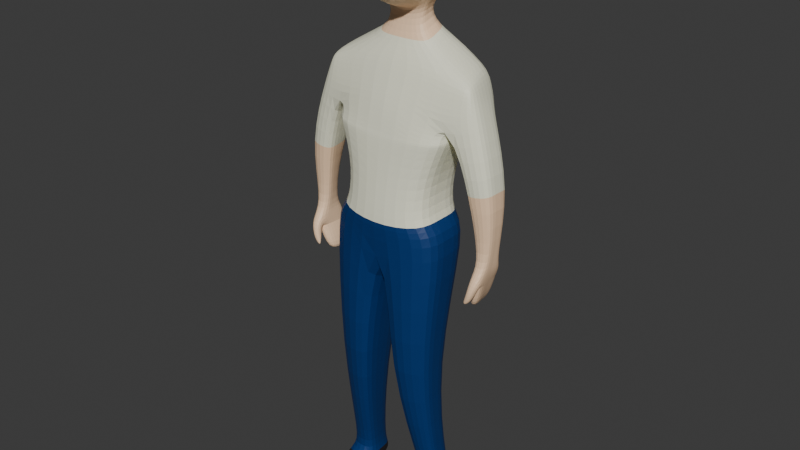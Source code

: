 # Source: random.blend  (saved by Blender 4.0.36; exported with 4.5.12 LTS)
import bpy
from mathutils import Matrix  # noqa: F401  (used for matrix-valued properties, if any)

bpy.ops.wm.read_factory_settings(use_empty=True)
scene = bpy.context.scene
scene.name = 'Scene'

# ---- collections
col_collection = bpy.data.collections.new('Collection'); scene.collection.children.link(col_collection)

# ---- materials (node trees are filled in below, after node groups)
mat_material = bpy.data.materials.new('Material')
mat_material.alpha_threshold = 0.0
mat_material.use_transparent_shadow = False
mat_material.roughness = 0.5
mat_material.line_color = (0.0, 0.0, 0.0, 1.0)
mat_material_001 = bpy.data.materials.new('Material.001')
mat_material_001.use_transparent_shadow = False
mat_material_002 = bpy.data.materials.new('Material.002')
mat_material_002.use_transparent_shadow = False
mat_material_003 = bpy.data.materials.new('Material.003')
mat_material_003.use_transparent_shadow = False
mat_material_005 = bpy.data.materials.new('Material.005')
mat_material_005.use_transparent_shadow = False
mat_material_004 = bpy.data.materials.new('Material.004')
mat_material_004.use_transparent_shadow = False
mat_material_006 = bpy.data.materials.new('Material.006')
mat_material_006.use_transparent_shadow = False
mat_material_007 = bpy.data.materials.new('Material.007')
mat_material_007.use_transparent_shadow = False

# ---- material node trees
mat_material.use_nodes = True; mat_material.node_tree.nodes.clear()
_N = mat_material.node_tree.nodes; _L = mat_material.node_tree.links
n0 = _N.new('ShaderNodeOutputMaterial'); n0.name = 'Material Output'; n0.location = (300, 300)
n1 = _N.new('ShaderNodeBsdfPrincipled'); n1.name = 'Principled BSDF'; n1.location = (10, 300)
n1.inputs[0].default_value = (0.001821, 0.03689, 0.162, 1.0)
n1.inputs[3].default_value = 1.45
_L.new(n1.outputs[0], n0.inputs[0])
n0.is_active_output = True
mat_material_001.use_nodes = True; mat_material_001.node_tree.nodes.clear()
_N = mat_material_001.node_tree.nodes; _L = mat_material_001.node_tree.links
n0 = _N.new('ShaderNodeBsdfPrincipled'); n0.name = 'Principled BSDF'; n0.location = (10, 300)
n0.inputs[0].default_value = (0.9133, 0.9131, 0.7156, 1.0)
n0.inputs[3].default_value = 1.45
n1 = _N.new('ShaderNodeOutputMaterial'); n1.name = 'Material Output'; n1.location = (300, 300)
_L.new(n0.outputs[0], n1.inputs[0])
n1.is_active_output = True
mat_material_002.use_nodes = True; mat_material_002.node_tree.nodes.clear()
_N = mat_material_002.node_tree.nodes; _L = mat_material_002.node_tree.links
n0 = _N.new('ShaderNodeBsdfPrincipled'); n0.name = 'Principled BSDF'; n0.location = (10, 300)
n0.inputs[0].default_value = (1.0, 0.6938, 0.4508, 1.0)
n0.inputs[3].default_value = 1.45
n1 = _N.new('ShaderNodeOutputMaterial'); n1.name = 'Material Output'; n1.location = (300, 300)
_L.new(n0.outputs[0], n1.inputs[0])
n1.is_active_output = True
mat_material_003.use_nodes = True; mat_material_003.node_tree.nodes.clear()
_N = mat_material_003.node_tree.nodes; _L = mat_material_003.node_tree.links
n0 = _N.new('ShaderNodeBsdfPrincipled'); n0.name = 'Principled BSDF'; n0.location = (10, 300)
n0.inputs[0].default_value = (0.01764, 0.01521, 0.01764, 1.0)
n0.inputs[3].default_value = 1.45
n1 = _N.new('ShaderNodeOutputMaterial'); n1.name = 'Material Output'; n1.location = (300, 300)
_L.new(n0.outputs[0], n1.inputs[0])
n1.is_active_output = True
mat_material_005.use_nodes = True; mat_material_005.node_tree.nodes.clear()
_N = mat_material_005.node_tree.nodes; _L = mat_material_005.node_tree.links
n0 = _N.new('ShaderNodeBsdfPrincipled'); n0.name = 'Principled BSDF'; n0.location = (10, 300)
n0.inputs[0].default_value = (0.0, 0.0, 0.0, 1.0)
n0.inputs[3].default_value = 1.45
n1 = _N.new('ShaderNodeOutputMaterial'); n1.name = 'Material Output'; n1.location = (300, 300)
_L.new(n0.outputs[0], n1.inputs[0])
n1.is_active_output = True
mat_material_004.use_nodes = True; mat_material_004.node_tree.nodes.clear()
_N = mat_material_004.node_tree.nodes; _L = mat_material_004.node_tree.links
n0 = _N.new('ShaderNodeBsdfPrincipled'); n0.name = 'Principled BSDF'; n0.location = (10, 300)
n0.inputs[0].default_value = (0.0, 0.0, 0.0, 1.0)
n0.inputs[3].default_value = 1.45
n1 = _N.new('ShaderNodeOutputMaterial'); n1.name = 'Material Output'; n1.location = (300, 300)
_L.new(n0.outputs[0], n1.inputs[0])
n1.is_active_output = True
mat_material_006.use_nodes = True; mat_material_006.node_tree.nodes.clear()
_N = mat_material_006.node_tree.nodes; _L = mat_material_006.node_tree.links
n0 = _N.new('ShaderNodeBsdfPrincipled'); n0.name = 'Principled BSDF'; n0.location = (10, 300)
n0.inputs[0].default_value = (0.0, 0.0, 0.0, 1.0)
n0.inputs[3].default_value = 1.45
n1 = _N.new('ShaderNodeOutputMaterial'); n1.name = 'Material Output'; n1.location = (300, 300)
_L.new(n0.outputs[0], n1.inputs[0])
n1.is_active_output = True
mat_material_007.use_nodes = True; mat_material_007.node_tree.nodes.clear()
_N = mat_material_007.node_tree.nodes; _L = mat_material_007.node_tree.links
n0 = _N.new('ShaderNodeBsdfPrincipled'); n0.name = 'Principled BSDF'; n0.location = (10, 300)
n0.inputs[0].default_value = (0.0, 0.0, 0.0, 1.0)
n0.inputs[3].default_value = 1.45
n1 = _N.new('ShaderNodeOutputMaterial'); n1.name = 'Material Output'; n1.location = (300, 300)
_L.new(n0.outputs[0], n1.inputs[0])
n1.is_active_output = True

# ---- world
world_world = bpy.data.worlds.new('World'); scene.world = world_world
world_world.use_nodes = True; world_world.node_tree.nodes.clear()
_N = world_world.node_tree.nodes; _L = world_world.node_tree.links
n0 = _N.new('ShaderNodeOutputWorld'); n0.name = 'World Output'; n0.location = (300, 300)
n1 = _N.new('ShaderNodeBackground'); n1.name = 'Background'; n1.location = (10, 300)
n1.inputs[0].default_value = (0.05088, 0.05088, 0.05088, 1.0)
_L.new(n1.outputs[0], n0.inputs[0])
n0.is_active_output = True
world_world.color = (0.05088, 0.05088, 0.05088)
world_world.use_sun_shadow = False
world_world.sun_shadow_jitter_overblur = 0.0

# ---- meshes
me_cube = bpy.data.meshes.new('Cube')
me_cube.from_pydata([(0.7468, 0.501, 5.69), (0.7437, 0.4233, 4.84), (0.8638, -0.05555, 5.533), (0.7437, -0.3203, 4.84), (0.0, 0.5261, 5.907), (0.0, 0.6124, 4.84), (0.0, -0.1546, 5.719), (0.0, -0.3613, 4.823), (0.7437, 0.4233, 4.84), (0.7437, -0.3203, 4.84), (0.0, 0.6124, 4.84), (0.0, -0.3711, 4.85), (0.7959, 0.3979, 3.8), (0.7954, -0.3811, 3.804), (0.0, 0.6323, 3.691), (0.0, -0.4793, 3.718), (0.6229, -0.000967, 1.978), (0.6229, -0.4704, 1.978), (0.1694, 0.1215, 1.976), (0.1694, -0.5929, 1.976), (0.3876, 0.3186, 0.238), (0.3506, -0.18, 0.238), (0.7041, 0.2331, 0.2399), (0.7252, -0.1695, 0.2396), (0.6567, 0.5061, 5.112), (0.0, -0.3456, 5.19), (0.7466, -0.1936, 5.051), (0.0, 0.6124, 5.077), (0.8236, 0.5061, 5.54), (0.9482, -0.05403, 5.484), (1.077, 0.3246, 5.161), (1.078, -0.1081, 5.184), (1.144, 0.1669, 3.584), (1.085, -0.02969, 3.578), (1.26, 0.1662, 3.582), (1.266, -0.0275, 3.587), (1.092, 0.2685, 3.281), (1.105, -0.1195, 3.288), (1.184, 0.2681, 3.286), (1.229, -0.1172, 3.29), (1.079, 0.2921, 4.342), (0.9663, -0.158, 4.338), (1.329, 0.2913, 4.369), (1.327, -0.1514, 4.374), (0.389, 0.3186, 0.007114), (0.352, -0.1832, -0.005713), (0.7055, 0.2331, 0.009043), (0.7266, -0.1727, -0.004099), (0.3483, -0.7263, 0.1779), (0.746, -0.6536, 0.1803), (0.35, -0.7265, -0.009957), (0.7477, -0.6537, -0.00758), (0.3989, -0.1183, 0.3466), (0.6695, -0.1061, 0.3478), (0.4237, 0.2466, 0.3466), (0.6554, 0.184, 0.348), (0.2478, 0.01451, 5.835), (0.0, -0.03286, 5.822), (0.256, 0.3292, 5.962), (0.0, 0.5543, 5.882), (0.4155, -0.005659, 6.338), (0.0, -0.03338, 6.098), (0.4162, 0.3179, 6.371), (0.0, 0.6411, 6.371), (0.5236, -0.3415, 4.309), (0.5236, 0.4197, 4.307), (0.0, 0.6215, 4.253), (0.0, -0.4529, 4.268), (0.4164, -0.006586, 6.693), (0.4171, 0.3455, 6.727), (0.0, 0.7801, 6.72), (0.3252, -0.0327, 7.158), (0.0, -0.07557, 7.294), (0.328, 0.4272, 7.168), (0.0, 0.5571, 7.113), (0.309, -0.3493, 6.436), (0.0, -0.3502, 6.204), (0.3174, -0.3483, 6.633), (0.0, -0.3792, 6.641), (0.2741, -0.3457, 6.915), (0.0, -0.3742, 7.034), (0.2083, 0.09337, 6.15), (0.0, 0.06415, 6.136), (0.0, 0.3925, 6.181), (0.2087, 0.2686, 6.172), (1.092, 0.2685, 3.281), (1.105, -0.1195, 3.288), (1.184, 0.2681, 3.286), (1.229, -0.1172, 3.29), (1.092, 0.2685, 3.281), (1.105, -0.1195, 3.288), (1.184, 0.2681, 3.286), (1.229, -0.1172, 3.29), (0.9867, 0.2768, 2.943), (0.9852, -0.08029, 2.947), (1.08, 0.2768, 2.947), (1.14, -0.07141, 2.948), (1.248, -0.1762, 3.433), (1.25, 0.2697, 3.435), (1.1, -0.1726, 3.433), (1.102, 0.2703, 3.434), (1.116, -0.09762, 3.259), (1.222, -0.1173, 3.272), (1.195, -0.2533, 3.279), (1.096, -0.2503, 3.256), (1.035, -0.2658, 3.07), (1.143, -0.1194, 3.115), (1.158, -0.2458, 3.111), (1.056, -0.2136, 3.055), (0.4157, -0.01009, 6.832), (0.0, 0.7796, 6.919), (0.4174, 0.3395, 6.854), (0.3406, -0.3375, 6.68), (0.0, -0.3671, 6.744), (0.8609, 0.1349, 5.601), (0.7312, 0.05418, 4.861), (0.7312, 0.05418, 4.861), (0.0, 0.07894, 3.725), (0.7832, 0.01105, 3.823), (0.1569, -0.233, 1.996), (0.6104, -0.2329, 1.999), (0.3566, 0.07209, 0.2584), (0.7022, 0.03468, 0.2602), (0.7573, 0.06831, 5.072), (0.9416, 0.1382, 5.502), (1.065, 0.1111, 5.193), (1.103, 0.07185, 3.602), (1.251, 0.07259, 3.606), (1.087, 0.07765, 3.306), (1.195, 0.07863, 3.309), (1.317, 0.07304, 4.393), (1.011, 0.07014, 4.361), (0.358, 0.07048, 0.02117), (0.7036, 0.03307, 0.02294), (0.65, 0.04189, 0.3684), (0.3988, 0.06699, 0.3671), (0.2394, 0.1748, 5.919), (0.4033, 0.159, 6.375), (0.5111, 0.04173, 4.328), (0.4043, 0.242, 6.73), (0.3141, 0.2001, 7.184), (0.0, 0.2967, 7.32), (0.196, 0.184, 6.181), (1.087, 0.07765, 3.306), (1.195, 0.07863, 3.309), (1.087, 0.07765, 3.306), (1.195, 0.07863, 3.309), (0.9745, 0.1014, 2.966), (1.099, 0.1058, 2.969), (1.09, 0.05194, 3.454), (1.238, 0.04981, 3.455), (0.404, 0.2372, 6.863), (0.423, 0.4323, 7.119), (0.5353, 0.4399, 6.576), (0.5192, 0.1952, 6.58), (0.4333, 0.1892, 7.136), (0.5808, -0.4147, 3.814), (0.0, -0.5195, 3.751), (0.581, 0.3554, 3.811), (0.0, 0.5835, 3.73), (0.5684, -0.02696, 3.833), (0.0, -0.2501, 5.455), (0.7116, 0.5671, 5.263), (0.8052, -0.1246, 5.292), (0.0, 0.5692, 5.492), (0.96, 0.4789, 5.213), (1.013, -0.08105, 5.334), (1.003, 0.1246, 5.348)], [], [(6, 2, 56, 57), (163, 2, 6, 161), (3, 7, 11, 9), (163, 26, 31, 166), (164, 4, 0, 162), (160, 156, 13, 118), (115, 3, 9, 116), (5, 1, 8, 10), (13, 15, 19, 17), (159, 158, 12, 14), (156, 157, 15, 13), (53, 52, 21, 23), (117, 14, 18, 119), (118, 13, 17, 120), (14, 12, 16, 18), (45, 47, 51, 50), (135, 54, 20, 121), (134, 53, 23, 122), (54, 55, 22, 20), (5, 27, 24, 1), (115, 123, 26, 3), (3, 26, 25, 7), (167, 124, 29, 166), (162, 0, 28, 165), (114, 2, 29, 124), (131, 40, 32, 126), (150, 97, 39, 129), (40, 42, 34, 32), (130, 43, 35, 127), (43, 41, 33, 35), (36, 38, 87, 85), (99, 37, 101, 104), (149, 100, 36, 128), (100, 98, 38, 36), (31, 26, 41, 43), (125, 31, 43, 130), (24, 30, 42, 40), (123, 24, 40, 131), (132, 133, 47, 45), (121, 20, 44, 132), (122, 23, 47, 133), (20, 22, 46, 44), (49, 48, 50, 51), (47, 23, 49, 51), (23, 21, 48, 49), (21, 45, 50, 48), (18, 16, 55, 54), (120, 17, 53, 134), (119, 18, 54, 135), (17, 19, 52, 53), (82, 81, 60, 61), (114, 0, 58, 136), (0, 4, 59, 58), (60, 68, 77, 75), (84, 83, 63, 62), (142, 84, 62, 137), (9, 11, 67, 64), (10, 8, 65, 66), (116, 9, 64, 138), (109, 71, 79, 112), (62, 63, 70, 69), (137, 62, 69, 139), (140, 141, 72, 71), (111, 110, 74, 73), (151, 111, 73, 140), (76, 75, 77, 78), (113, 112, 79, 80), (71, 72, 80, 79), (61, 60, 75, 76), (136, 58, 84, 142), (58, 59, 83, 84), (57, 56, 81, 82), (143, 85, 89, 145), (129, 39, 88, 144), (39, 37, 86, 88), (128, 36, 85, 143), (89, 91, 95, 93), (85, 87, 91, 89), (144, 88, 92, 146), (88, 86, 90, 92), (147, 93, 95, 148), (146, 92, 96, 148), (92, 90, 94, 96), (145, 89, 93, 147), (32, 34, 98, 100), (126, 32, 100, 149), (35, 33, 99, 97), (127, 35, 97, 150), (101, 102, 106, 105), (39, 97, 103, 102), (37, 39, 102, 101), (97, 99, 104, 103), (107, 108, 105, 106), (103, 104, 108, 107), (102, 103, 107, 106), (104, 101, 105, 108), (78, 77, 112, 113), (111, 151, 155, 152), (69, 70, 110, 111), (68, 109, 112, 77), (68, 139, 151, 109), (34, 127, 150, 98), (33, 126, 149, 99), (90, 145, 147, 94), (91, 146, 148, 95), (94, 147, 148, 96), (87, 144, 146, 91), (37, 128, 143, 86), (38, 129, 144, 87), (86, 143, 145, 90), (56, 136, 142, 81), (109, 151, 140, 71), (73, 74, 141, 140), (60, 137, 139, 68), (8, 116, 138, 65), (81, 142, 137, 60), (2, 114, 136, 56), (19, 119, 135, 52), (16, 120, 134, 55), (22, 122, 133, 46), (21, 121, 132, 45), (44, 46, 133, 132), (26, 123, 131, 41), (30, 125, 130, 42), (99, 149, 128, 37), (42, 130, 127, 34), (98, 150, 129, 38), (41, 131, 126, 33), (0, 114, 124, 28), (165, 28, 124, 167), (1, 24, 123, 115), (55, 134, 122, 22), (52, 135, 121, 21), (12, 118, 120, 16), (15, 117, 119, 19), (1, 115, 116, 8), (158, 160, 118, 12), (154, 153, 152, 155), (151, 139, 154, 155), (69, 111, 152, 153), (139, 69, 153, 154), (65, 138, 160, 158), (64, 67, 157, 156), (66, 65, 158, 159), (138, 64, 156, 160), (30, 165, 167, 125), (24, 162, 165, 30), (125, 167, 166, 31), (27, 164, 162, 24), (2, 163, 166, 29), (26, 163, 161, 25)])
me_cube.polygons.foreach_set('material_index', [1, 1, 1, 1, 1, 0, 1, 1, 0, 0, 0, 0, 0, 0, 0, 3, 0, 0, 0, 1, 1, 1, 1, 1, 1, 2, 2, 2, 2, 2, 2, 2, 2, 2, 1, 1, 1, 1, 3, 3, 3, 3, 3, 3, 3, 3, 0, 0, 0, 0, 2, 1, 1, 2, 2, 2, 1, 1, 1, 2, 2, 2, 2, 2, 2, 2, 2, 2, 2, 2, 2, 2, 2, 2, 2, 2, 2, 2, 2, 2, 2, 2, 2, 2, 2, 2, 2, 2, 2, 2, 2, 2, 2, 2, 2, 2, 2, 2, 2, 2, 2, 2, 2, 2, 2, 2, 2, 2, 2, 2, 2, 2, 2, 2, 1, 2, 1, 0, 0, 3, 3, 3, 1, 1, 2, 2, 2, 2, 1, 1, 1, 0, 0, 0, 0, 1, 0, 2, 2, 2, 2, 1, 1, 1, 1, 1, 1, 1, 1, 1, 1])
_uv = me_cube.uv_layers.new(name='UVMap')
_uv.uv.foreach_set('vector', [0.6367, 0.9738, 0.625, 0.75, 0.625, 0.75, 0.6367, 0.9738, 0.5278, 0.75, 0.625, 0.75, 0.6367, 0.9738, 0.5336, 0.9869, 0.375, 0.75, 0.375, 1.0, 0.375, 1.0, 0.375, 0.75, 0.5278, 0.75, 0.4306, 0.75, 0.4306, 0.75, 0.5278, 0.75, 0.5278, 0.25, 0.625, 0.25, 0.625, 0.5, 0.5278, 0.5, 0.375, 0.6251, 0.375, 0.75, 0.375, 0.75, 0.375, 0.6251, 0.375, 0.743, 0.375, 0.75, 0.375, 0.75, 0.375, 0.743, 0.375, 0.25, 0.375, 0.5, 0.375, 0.5, 0.375, 0.25, 0.375, 0.75, 0.375, 1.0, 0.375, 1.0, 0.375, 0.75, 0.375, 0.25, 0.375, 0.5, 0.375, 0.5, 0.375, 0.25, 0.375, 0.75, 0.375, 1.0, 0.375, 1.0, 0.375, 0.75, 0.375, 0.75, 0.375, 1.0, 0.375, 1.0, 0.375, 0.75, 0.0, 0.0, 0.0, 0.0, 0.0, 0.0, 0.0, 0.0, 0.375, 0.6251, 0.375, 0.75, 0.375, 0.75, 0.375, 0.6251, 0.375, 0.25, 0.375, 0.5, 0.375, 0.5, 0.375, 0.25, 0.125, 0.75, 0.375, 0.75, 0.375, 0.75, 0.125, 0.75, 0.0, 0.0, 0.0, 0.0, 0.0, 0.0, 0.0, 0.0, 0.375, 0.6251, 0.375, 0.75, 0.375, 0.75, 0.375, 0.6251, 0.375, 0.25, 0.375, 0.5, 0.375, 0.5, 0.375, 0.25, 0.375, 0.25, 0.4306, 0.25, 0.4306, 0.5, 0.375, 0.5, 0.375, 0.6251, 0.4306, 0.6251, 0.4306, 0.75, 0.375, 0.75, 0.375, 0.75, 0.4306, 0.75, 0.4306, 1.0, 0.375, 1.0, 0.5278, 0.6251, 0.625, 0.6251, 0.625, 0.75, 0.5278, 0.75, 0.5278, 0.5, 0.625, 0.5, 0.625, 0.5, 0.5278, 0.5, 0.625, 0.6251, 0.625, 0.75, 0.625, 0.75, 0.625, 0.6251, 0.4306, 0.6251, 0.4306, 0.5, 0.4306, 0.5, 0.4306, 0.6251, 0.4306, 0.6252, 0.4306, 0.75, 0.4306, 0.75, 0.4306, 0.6251, 0.4306, 0.5, 0.4306, 0.5, 0.4306, 0.5, 0.4306, 0.5, 0.4306, 0.6251, 0.4306, 0.75, 0.4306, 0.75, 0.4306, 0.6251, 0.4306, 0.75, 0.4306, 0.75, 0.4306, 0.75, 0.4306, 0.75, 0.4306, 0.5, 0.4306, 0.5, 0.4306, 0.5, 0.4306, 0.5, 0.4306, 0.75, 0.4306, 0.75, 0.4306, 0.75, 0.4306, 0.75, 0.4306, 0.6252, 0.4306, 0.5, 0.4306, 0.5, 0.4306, 0.6251, 0.4306, 0.5, 0.4306, 0.5, 0.4306, 0.5, 0.4306, 0.5, 0.4306, 0.75, 0.4306, 0.75, 0.4306, 0.75, 0.4306, 0.75, 0.4306, 0.6251, 0.4306, 0.75, 0.4306, 0.75, 0.4306, 0.6251, 0.4306, 0.5, 0.4306, 0.5, 0.4306, 0.5, 0.4306, 0.5, 0.4306, 0.6251, 0.4306, 0.5, 0.4306, 0.5, 0.4306, 0.6251, 0.125, 0.6251, 0.375, 0.6251, 0.375, 0.75, 0.125, 0.75, 0.0, 0.0, 0.0, 0.0, 0.0, 0.0, 0.0, 0.0, 0.375, 0.6251, 0.375, 0.75, 0.375, 0.75, 0.375, 0.6251, 0.375, 0.25, 0.375, 0.5, 0.375, 0.5, 0.375, 0.25, 0.375, 0.75, 0.375, 1.0, 0.375, 1.0, 0.375, 0.75, 0.375, 0.75, 0.375, 0.75, 0.375, 0.75, 0.375, 0.75, 0.375, 0.75, 0.375, 1.0, 0.375, 1.0, 0.375, 0.75, 0.0, 0.0, 0.0, 0.0, 0.0, 0.0, 0.0, 0.0, 0.375, 0.25, 0.375, 0.5, 0.375, 0.5, 0.375, 0.25, 0.375, 0.6251, 0.375, 0.75, 0.375, 0.75, 0.375, 0.6251, 0.0, 0.0, 0.0, 0.0, 0.0, 0.0, 0.0, 0.0, 0.375, 0.75, 0.375, 1.0, 0.375, 1.0, 0.375, 0.75, 0.6367, 0.9738, 0.625, 0.75, 0.625, 0.75, 0.6367, 0.9738, 0.625, 0.6251, 0.625, 0.5, 0.625, 0.5, 0.625, 0.6251, 0.625, 0.5, 0.625, 0.25, 0.625, 0.25, 0.625, 0.5, 0.625, 0.75, 0.625, 0.75, 0.625, 0.75, 0.625, 0.75, 0.625, 0.5, 0.625, 0.25, 0.625, 0.25, 0.625, 0.5, 0.625, 0.6251, 0.625, 0.5, 0.625, 0.5, 0.625, 0.6251, 0.375, 0.75, 0.375, 1.0, 0.375, 1.0, 0.375, 0.75, 0.375, 0.25, 0.375, 0.5, 0.375, 0.5, 0.375, 0.25, 0.375, 0.6251, 0.375, 0.75, 0.375, 0.75, 0.375, 0.6251, 0.625, 0.75, 0.625, 0.75, 0.625, 0.75, 0.625, 0.75, 0.625, 0.5, 0.625, 0.25, 0.625, 0.25, 0.625, 0.5, 0.625, 0.6251, 0.625, 0.5, 0.625, 0.5, 0.625, 0.6251, 0.625, 0.6251, 0.875, 0.5989, 0.875, 0.6975, 0.625, 0.75, 0.625, 0.5, 0.625, 0.25, 0.625, 0.25, 0.625, 0.5, 0.625, 0.6251, 0.625, 0.5, 0.625, 0.5, 0.625, 0.6251, 0.6367, 0.9738, 0.625, 0.75, 0.625, 0.75, 0.6367, 0.9738, 0.6367, 0.9738, 0.625, 0.75, 0.625, 0.75, 0.6367, 0.9738, 0.625, 0.75, 0.875, 0.6975, 0.875, 0.6975, 0.625, 0.75, 0.6367, 0.9738, 0.625, 0.75, 0.625, 0.75, 0.6367, 0.9738, 0.625, 0.6251, 0.625, 0.5, 0.625, 0.5, 0.625, 0.6251, 0.625, 0.5, 0.625, 0.25, 0.625, 0.25, 0.625, 0.5, 0.6367, 0.9738, 0.625, 0.75, 0.625, 0.75, 0.6367, 0.9738, 0.4306, 0.6251, 0.4306, 0.5, 0.4306, 0.5, 0.4306, 0.6251, 0.4306, 0.6251, 0.4306, 0.75, 0.4306, 0.75, 0.4306, 0.6251, 0.4306, 0.75, 0.4306, 0.75, 0.4306, 0.75, 0.4306, 0.75, 0.4306, 0.6251, 0.4306, 0.5, 0.4306, 0.5, 0.4306, 0.6251, 0.4306, 0.5, 0.4306, 0.5, 0.4306, 0.5, 0.4306, 0.5, 0.4306, 0.5, 0.4306, 0.5, 0.4306, 0.5, 0.4306, 0.5, 0.4306, 0.6251, 0.4306, 0.75, 0.4306, 0.75, 0.4306, 0.6251, 0.4306, 0.75, 0.4306, 0.75, 0.4306, 0.75, 0.4306, 0.75, 0.4306, 0.6251, 0.4306, 0.5, 0.4306, 0.5, 0.4306, 0.6251, 0.4306, 0.6251, 0.4306, 0.75, 0.4306, 0.75, 0.4306, 0.6251, 0.4306, 0.75, 0.4306, 0.75, 0.4306, 0.75, 0.4306, 0.75, 0.4306, 0.6251, 0.4306, 0.5, 0.4306, 0.5, 0.4306, 0.6251, 0.4306, 0.5, 0.4306, 0.5, 0.4306, 0.5, 0.4306, 0.5, 0.4306, 0.6251, 0.4306, 0.5, 0.4306, 0.5, 0.4306, 0.6252, 0.4306, 0.75, 0.4306, 0.75, 0.4306, 0.75, 0.4306, 0.75, 0.4306, 0.6251, 0.4306, 0.75, 0.4306, 0.75, 0.4306, 0.6252, 0.4306, 0.75, 0.4306, 0.75, 0.4306, 0.75, 0.4306, 0.75, 0.4306, 0.75, 0.4306, 0.75, 0.4306, 0.75, 0.4306, 0.75, 0.4306, 0.75, 0.4306, 0.75, 0.4306, 0.75, 0.4306, 0.75, 0.4306, 0.75, 0.4306, 0.75, 0.4306, 0.75, 0.4306, 0.75, 0.4306, 0.75, 0.4306, 0.75, 0.4306, 0.75, 0.4306, 0.75, 0.4306, 0.75, 0.4306, 0.75, 0.4306, 0.75, 0.4306, 0.75, 0.4306, 0.75, 0.4306, 0.75, 0.4306, 0.75, 0.4306, 0.75, 0.4306, 0.75, 0.4306, 0.75, 0.4306, 0.75, 0.4306, 0.75, 0.6367, 0.9738, 0.625, 0.75, 0.625, 0.75, 0.6367, 0.9738, 0.625, 0.5, 0.625, 0.6251, 0.625, 0.6251, 0.625, 0.5, 0.625, 0.5, 0.625, 0.25, 0.625, 0.25, 0.625, 0.5, 0.625, 0.75, 0.625, 0.75, 0.625, 0.75, 0.625, 0.75, 0.625, 0.75, 0.625, 0.6251, 0.625, 0.6251, 0.625, 0.75, 0.4306, 0.5, 0.4306, 0.6251, 0.4306, 0.6252, 0.4306, 0.5, 0.4306, 0.75, 0.4306, 0.6251, 0.4306, 0.6252, 0.4306, 0.75, 0.4306, 0.75, 0.4306, 0.6251, 0.4306, 0.6251, 0.4306, 0.75, 0.4306, 0.5, 0.4306, 0.6251, 0.4306, 0.6251, 0.4306, 0.5, 0.4306, 0.75, 0.4306, 0.6251, 0.4306, 0.6251, 0.4306, 0.75, 0.4306, 0.5, 0.4306, 0.6251, 0.4306, 0.6251, 0.4306, 0.5, 0.4306, 0.75, 0.4306, 0.6251, 0.4306, 0.6251, 0.4306, 0.75, 0.4306, 0.5, 0.4306, 0.6251, 0.4306, 0.6251, 0.4306, 0.5, 0.4306, 0.75, 0.4306, 0.6251, 0.4306, 0.6251, 0.4306, 0.75, 0.625, 0.75, 0.625, 0.6251, 0.625, 0.6251, 0.625, 0.75, 0.625, 0.75, 0.625, 0.6251, 0.625, 0.6251, 0.625, 0.75, 0.625, 0.5, 0.875, 0.5, 0.875, 0.5989, 0.625, 0.6251, 0.625, 0.75, 0.625, 0.6251, 0.625, 0.6251, 0.625, 0.75, 0.375, 0.5, 0.375, 0.6251, 0.375, 0.6251, 0.375, 0.5, 0.625, 0.75, 0.625, 0.6251, 0.625, 0.6251, 0.625, 0.75, 0.625, 0.75, 0.625, 0.6251, 0.625, 0.6251, 0.625, 0.75, 0.0, 0.0, 0.0, 0.0, 0.0, 0.0, 0.0, 0.0, 0.375, 0.5, 0.375, 0.6251, 0.375, 0.6251, 0.375, 0.5, 0.375, 0.5, 0.375, 0.6251, 0.375, 0.6251, 0.375, 0.5, 0.0, 0.0, 0.0, 0.0, 0.0, 0.0, 0.0, 0.0, 0.125, 0.5, 0.375, 0.5, 0.375, 0.6251, 0.125, 0.6251, 0.4306, 0.75, 0.4306, 0.6251, 0.4306, 0.6251, 0.4306, 0.75, 0.4306, 0.5, 0.4306, 0.6251, 0.4306, 0.6251, 0.4306, 0.5, 0.4306, 0.75, 0.4306, 0.6252, 0.4306, 0.6251, 0.4306, 0.75, 0.4306, 0.5, 0.4306, 0.6251, 0.4306, 0.6251, 0.4306, 0.5, 0.4306, 0.5, 0.4306, 0.6252, 0.4306, 0.6251, 0.4306, 0.5, 0.4306, 0.75, 0.4306, 0.6251, 0.4306, 0.6251, 0.4306, 0.75, 0.625, 0.5, 0.625, 0.6251, 0.625, 0.6251, 0.625, 0.5, 0.5278, 0.5, 0.625, 0.5, 0.625, 0.6251, 0.5278, 0.6251, 0.375, 0.5, 0.4306, 0.5, 0.4306, 0.6251, 0.375, 0.6251, 0.375, 0.5, 0.375, 0.6251, 0.375, 0.6251, 0.375, 0.5, 0.0, 0.0, 0.0, 0.0, 0.0, 0.0, 0.0, 0.0, 0.375, 0.5, 0.375, 0.6251, 0.375, 0.6251, 0.375, 0.5, 0.0, 0.0, 0.0, 0.0, 0.0, 0.0, 0.0, 0.0, 0.375, 0.5, 0.375, 0.6251, 0.375, 0.6251, 0.375, 0.5, 0.375, 0.5, 0.375, 0.6251, 0.375, 0.6251, 0.375, 0.5, 0.625, 0.6251, 0.625, 0.5, 0.625, 0.5, 0.625, 0.6251, 0.625, 0.6251, 0.625, 0.6251, 0.625, 0.6251, 0.625, 0.6251, 0.625, 0.5, 0.625, 0.5, 0.625, 0.5, 0.625, 0.5, 0.625, 0.6251, 0.625, 0.5, 0.625, 0.5, 0.625, 0.6251, 0.375, 0.5, 0.375, 0.6251, 0.375, 0.6251, 0.375, 0.5, 0.375, 0.75, 0.375, 1.0, 0.375, 1.0, 0.375, 0.75, 0.375, 0.25, 0.375, 0.5, 0.375, 0.5, 0.375, 0.25, 0.375, 0.6251, 0.375, 0.75, 0.375, 0.75, 0.375, 0.6251, 0.4306, 0.5, 0.5278, 0.5, 0.5278, 0.6251, 0.4306, 0.6251, 0.4306, 0.5, 0.5278, 0.5, 0.5278, 0.5, 0.4306, 0.5, 0.4306, 0.6251, 0.5278, 0.6251, 0.5278, 0.75, 0.4306, 0.75, 0.4306, 0.25, 0.5278, 0.25, 0.5278, 0.5, 0.4306, 0.5, 0.625, 0.75, 0.5278, 0.75, 0.5278, 0.75, 0.625, 0.75, 0.4306, 0.75, 0.5278, 0.75, 0.5336, 0.9869, 0.4306, 1.0])
me_cube.materials.append(mat_material)
me_cube.materials.append(mat_material_001)
me_cube.materials.append(mat_material_002)
me_cube.materials.append(mat_material_003)
me_cube.use_mirror_vertex_groups = False
me_cube.update()
me_cylinder_003 = bpy.data.meshes.new('Cylinder.003')
me_cylinder_003.from_pydata([(0.0, 1.0, -1.0), (0.0, 1.0, 1.0), (0.1951, 0.9808, -1.0), (0.1951, 0.9808, 1.0), (0.3827, 0.9239, -1.0), (0.3827, 0.9239, 1.0), (0.5556, 0.8315, -1.0), (0.5556, 0.8315, 1.0), (0.7071, 0.7071, -1.0), (0.7071, 0.7071, 1.0), (0.8315, 0.5556, -1.0), (0.8315, 0.5556, 1.0), (0.9239, 0.3827, -1.0), (0.9239, 0.3827, 1.0), (0.9808, 0.1951, -1.0), (0.9808, 0.1951, 1.0), (1.0, 0.0, -1.0), (1.0, 0.0, 1.0), (0.9808, -0.1951, -1.0), (0.9808, -0.1951, 1.0), (0.9239, -0.3827, -1.0), (0.9239, -0.3827, 1.0), (0.8315, -0.5556, -1.0), (0.8315, -0.5556, 1.0), (0.7071, -0.7071, -1.0), (0.7071, -0.7071, 1.0), (0.5556, -0.8315, -1.0), (0.5556, -0.8315, 1.0), (0.3827, -0.9239, -1.0), (0.3827, -0.9239, 1.0), (0.1951, -0.9808, -1.0), (0.1951, -0.9808, 1.0), (0.0, -1.0, -1.0), (0.0, -1.0, 1.0), (-0.1951, -0.9808, -1.0), (-0.1951, -0.9808, 1.0), (-0.3827, -0.9239, -1.0), (-0.3827, -0.9239, 1.0), (-0.5556, -0.8315, -1.0), (-0.5556, -0.8315, 1.0), (-0.7071, -0.7071, -1.0), (-0.7071, -0.7071, 1.0), (-0.8315, -0.5556, -1.0), (-0.8315, -0.5556, 1.0), (-0.9239, -0.3827, -1.0), (-0.9239, -0.3827, 1.0), (-0.9808, -0.1951, -1.0), (-0.9808, -0.1951, 1.0), (-1.0, 0.0, -1.0), (-1.0, 0.0, 1.0), (-0.9808, 0.1951, -1.0), (-0.9808, 0.1951, 1.0), (-0.9239, 0.3827, -1.0), (-0.9239, 0.3827, 1.0), (-0.8315, 0.5556, -1.0), (-0.8315, 0.5556, 1.0), (-0.7071, 0.7071, -1.0), (-0.7071, 0.7071, 1.0), (-0.5556, 0.8315, -1.0), (-0.5556, 0.8315, 1.0), (-0.3827, 0.9239, -1.0), (-0.3827, 0.9239, 1.0), (-0.1951, 0.9808, -1.0), (-0.1951, 0.9808, 1.0)], [], [(0, 1, 3, 2), (2, 3, 5, 4), (4, 5, 7, 6), (6, 7, 9, 8), (8, 9, 11, 10), (10, 11, 13, 12), (12, 13, 15, 14), (14, 15, 17, 16), (16, 17, 19, 18), (18, 19, 21, 20), (20, 21, 23, 22), (22, 23, 25, 24), (24, 25, 27, 26), (26, 27, 29, 28), (28, 29, 31, 30), (30, 31, 33, 32), (32, 33, 35, 34), (34, 35, 37, 36), (36, 37, 39, 38), (38, 39, 41, 40), (40, 41, 43, 42), (42, 43, 45, 44), (44, 45, 47, 46), (46, 47, 49, 48), (48, 49, 51, 50), (50, 51, 53, 52), (52, 53, 55, 54), (54, 55, 57, 56), (56, 57, 59, 58), (58, 59, 61, 60), (3, 1, 63, 61, 59, 57, 55, 53, 51, 49, 47, 45, 43, 41, 39, 37, 35, 33, 31, 29, 27, 25, 23, 21, 19, 17, 15, 13, 11, 9, 7, 5), (60, 61, 63, 62), (62, 63, 1, 0), (0, 2, 4, 6, 8, 10, 12, 14, 16, 18, 20, 22, 24, 26, 28, 30, 32, 34, 36, 38, 40, 42, 44, 46, 48, 50, 52, 54, 56, 58, 60, 62)])
_uv = me_cylinder_003.uv_layers.new(name='UVMap')
_uv.uv.foreach_set('vector', [1.0, 0.5, 1.0, 1.0, 0.9688, 1.0, 0.9688, 0.5, 0.9688, 0.5, 0.9688, 1.0, 0.9375, 1.0, 0.9375, 0.5, 0.9375, 0.5, 0.9375, 1.0, 0.9062, 1.0, 0.9062, 0.5, 0.9062, 0.5, 0.9062, 1.0, 0.875, 1.0, 0.875, 0.5, 0.875, 0.5, 0.875, 1.0, 0.8438, 1.0, 0.8438, 0.5, 0.8438, 0.5, 0.8438, 1.0, 0.8125, 1.0, 0.8125, 0.5, 0.8125, 0.5, 0.8125, 1.0, 0.7812, 1.0, 0.7812, 0.5, 0.7812, 0.5, 0.7812, 1.0, 0.75, 1.0, 0.75, 0.5, 0.75, 0.5, 0.75, 1.0, 0.7188, 1.0, 0.7188, 0.5, 0.7188, 0.5, 0.7188, 1.0, 0.6875, 1.0, 0.6875, 0.5, 0.6875, 0.5, 0.6875, 1.0, 0.6562, 1.0, 0.6562, 0.5, 0.6562, 0.5, 0.6562, 1.0, 0.625, 1.0, 0.625, 0.5, 0.625, 0.5, 0.625, 1.0, 0.5938, 1.0, 0.5938, 0.5, 0.5938, 0.5, 0.5938, 1.0, 0.5625, 1.0, 0.5625, 0.5, 0.5625, 0.5, 0.5625, 1.0, 0.5312, 1.0, 0.5312, 0.5, 0.5312, 0.5, 0.5312, 1.0, 0.5, 1.0, 0.5, 0.5, 0.5, 0.5, 0.5, 1.0, 0.4688, 1.0, 0.4688, 0.5, 0.4688, 0.5, 0.4688, 1.0, 0.4375, 1.0, 0.4375, 0.5, 0.4375, 0.5, 0.4375, 1.0, 0.4062, 1.0, 0.4062, 0.5, 0.4062, 0.5, 0.4062, 1.0, 0.375, 1.0, 0.375, 0.5, 0.375, 0.5, 0.375, 1.0, 0.3438, 1.0, 0.3438, 0.5, 0.3438, 0.5, 0.3438, 1.0, 0.3125, 1.0, 0.3125, 0.5, 0.3125, 0.5, 0.3125, 1.0, 0.2812, 1.0, 0.2812, 0.5, 0.2812, 0.5, 0.2812, 1.0, 0.25, 1.0, 0.25, 0.5, 0.25, 0.5, 0.25, 1.0, 0.2188, 1.0, 0.2188, 0.5, 0.2188, 0.5, 0.2188, 1.0, 0.1875, 1.0, 0.1875, 0.5, 0.1875, 0.5, 0.1875, 1.0, 0.1562, 1.0, 0.1562, 0.5, 0.1562, 0.5, 0.1562, 1.0, 0.125, 1.0, 0.125, 0.5, 0.125, 0.5, 0.125, 1.0, 0.09375, 1.0, 0.09375, 0.5, 0.09375, 0.5, 0.09375, 1.0, 0.0625, 1.0, 0.0625, 0.5, 0.2968, 0.4854, 0.25, 0.49, 0.2032, 0.4854, 0.1582, 0.4717, 0.1167, 0.4496, 0.08029, 0.4197, 0.05045, 0.3833, 0.02827, 0.3418, 0.01461, 0.2968, 0.01, 0.25, 0.01461, 0.2032, 0.02827, 0.1582, 0.05045, 0.1167, 0.08029, 0.08029, 0.1167, 0.05045, 0.1582, 0.02827, 0.2032, 0.01461, 0.25, 0.01, 0.2968, 0.01461, 0.3418, 0.02827, 0.3833, 0.05045, 0.4197, 0.08029, 0.4496, 0.1167, 0.4717, 0.1582, 0.4854, 0.2032, 0.49, 0.25, 0.4854, 0.2968, 0.4717, 0.3418, 0.4496, 0.3833, 0.4197, 0.4197, 0.3833, 0.4496, 0.3418, 0.4717, 0.0625, 0.5, 0.0625, 1.0, 0.03125, 1.0, 0.03125, 0.5, 0.03125, 0.5, 0.03125, 1.0, 0.0, 1.0, 0.0, 0.5, 0.75, 0.49, 0.7968, 0.4854, 0.8418, 0.4717, 0.8833, 0.4496, 0.9197, 0.4197, 0.9496, 0.3833, 0.9717, 0.3418, 0.9854, 0.2968, 0.99, 0.25, 0.9854, 0.2032, 0.9717, 0.1582, 0.9496, 0.1167, 0.9197, 0.08029, 0.8833, 0.05045, 0.8418, 0.02827, 0.7968, 0.01461, 0.75, 0.01, 0.7032, 0.01461, 0.6582, 0.02827, 0.6167, 0.05045, 0.5803, 0.08029, 0.5504, 0.1167, 0.5283, 0.1582, 0.5146, 0.2032, 0.51, 0.25, 0.5146, 0.2968, 0.5283, 0.3418, 0.5504, 0.3833, 0.5803, 0.4197, 0.6167, 0.4496, 0.6582, 0.4717, 0.7032, 0.4854])
me_cylinder_003.materials.append(mat_material_005)
me_cylinder_003.update()
me_cylinder_004 = bpy.data.meshes.new('Cylinder.004')
me_cylinder_004.from_pydata([(0.0, 1.0, -1.0), (0.0, 1.0, 1.0), (0.1951, 0.9808, -1.0), (0.1951, 0.9808, 1.0), (0.3827, 0.9239, -1.0), (0.3827, 0.9239, 1.0), (0.5556, 0.8315, -1.0), (0.5556, 0.8315, 1.0), (0.7071, 0.7071, -1.0), (0.7071, 0.7071, 1.0), (0.8315, 0.5556, -1.0), (0.8315, 0.5556, 1.0), (0.9239, 0.3827, -1.0), (0.9239, 0.3827, 1.0), (0.9808, 0.1951, -1.0), (0.9808, 0.1951, 1.0), (1.0, 0.0, -1.0), (1.0, 0.0, 1.0), (0.9808, -0.1951, -1.0), (0.9808, -0.1951, 1.0), (0.9239, -0.3827, -1.0), (0.9239, -0.3827, 1.0), (0.8315, -0.5556, -1.0), (0.8315, -0.5556, 1.0), (0.7071, -0.7071, -1.0), (0.7071, -0.7071, 1.0), (0.5556, -0.8315, -1.0), (0.5556, -0.8315, 1.0), (0.3827, -0.9239, -1.0), (0.3827, -0.9239, 1.0), (0.1951, -0.9808, -1.0), (0.1951, -0.9808, 1.0), (0.0, -1.0, -1.0), (0.0, -1.0, 1.0), (-0.1951, -0.9808, -1.0), (-0.1951, -0.9808, 1.0), (-0.3827, -0.9239, -1.0), (-0.3827, -0.9239, 1.0), (-0.5556, -0.8315, -1.0), (-0.5556, -0.8315, 1.0), (-0.7071, -0.7071, -1.0), (-0.7071, -0.7071, 1.0), (-0.8315, -0.5556, -1.0), (-0.8315, -0.5556, 1.0), (-0.9239, -0.3827, -1.0), (-0.9239, -0.3827, 1.0), (-0.9808, -0.1951, -1.0), (-0.9808, -0.1951, 1.0), (-1.0, 0.0, -1.0), (-1.0, 0.0, 1.0), (-0.9808, 0.1951, -1.0), (-0.9808, 0.1951, 1.0), (-0.9239, 0.3827, -1.0), (-0.9239, 0.3827, 1.0), (-0.8315, 0.5556, -1.0), (-0.8315, 0.5556, 1.0), (-0.7071, 0.7071, -1.0), (-0.7071, 0.7071, 1.0), (-0.5556, 0.8315, -1.0), (-0.5556, 0.8315, 1.0), (-0.3827, 0.9239, -1.0), (-0.3827, 0.9239, 1.0), (-0.1951, 0.9808, -1.0), (-0.1951, 0.9808, 1.0)], [], [(0, 1, 3, 2), (2, 3, 5, 4), (4, 5, 7, 6), (6, 7, 9, 8), (8, 9, 11, 10), (10, 11, 13, 12), (12, 13, 15, 14), (14, 15, 17, 16), (16, 17, 19, 18), (18, 19, 21, 20), (20, 21, 23, 22), (22, 23, 25, 24), (24, 25, 27, 26), (26, 27, 29, 28), (28, 29, 31, 30), (30, 31, 33, 32), (32, 33, 35, 34), (34, 35, 37, 36), (36, 37, 39, 38), (38, 39, 41, 40), (40, 41, 43, 42), (42, 43, 45, 44), (44, 45, 47, 46), (46, 47, 49, 48), (48, 49, 51, 50), (50, 51, 53, 52), (52, 53, 55, 54), (54, 55, 57, 56), (56, 57, 59, 58), (58, 59, 61, 60), (3, 1, 63, 61, 59, 57, 55, 53, 51, 49, 47, 45, 43, 41, 39, 37, 35, 33, 31, 29, 27, 25, 23, 21, 19, 17, 15, 13, 11, 9, 7, 5), (60, 61, 63, 62), (62, 63, 1, 0), (0, 2, 4, 6, 8, 10, 12, 14, 16, 18, 20, 22, 24, 26, 28, 30, 32, 34, 36, 38, 40, 42, 44, 46, 48, 50, 52, 54, 56, 58, 60, 62)])
_uv = me_cylinder_004.uv_layers.new(name='UVMap')
_uv.uv.foreach_set('vector', [1.0, 0.5, 1.0, 1.0, 0.9688, 1.0, 0.9688, 0.5, 0.9688, 0.5, 0.9688, 1.0, 0.9375, 1.0, 0.9375, 0.5, 0.9375, 0.5, 0.9375, 1.0, 0.9062, 1.0, 0.9062, 0.5, 0.9062, 0.5, 0.9062, 1.0, 0.875, 1.0, 0.875, 0.5, 0.875, 0.5, 0.875, 1.0, 0.8438, 1.0, 0.8438, 0.5, 0.8438, 0.5, 0.8438, 1.0, 0.8125, 1.0, 0.8125, 0.5, 0.8125, 0.5, 0.8125, 1.0, 0.7812, 1.0, 0.7812, 0.5, 0.7812, 0.5, 0.7812, 1.0, 0.75, 1.0, 0.75, 0.5, 0.75, 0.5, 0.75, 1.0, 0.7188, 1.0, 0.7188, 0.5, 0.7188, 0.5, 0.7188, 1.0, 0.6875, 1.0, 0.6875, 0.5, 0.6875, 0.5, 0.6875, 1.0, 0.6562, 1.0, 0.6562, 0.5, 0.6562, 0.5, 0.6562, 1.0, 0.625, 1.0, 0.625, 0.5, 0.625, 0.5, 0.625, 1.0, 0.5938, 1.0, 0.5938, 0.5, 0.5938, 0.5, 0.5938, 1.0, 0.5625, 1.0, 0.5625, 0.5, 0.5625, 0.5, 0.5625, 1.0, 0.5312, 1.0, 0.5312, 0.5, 0.5312, 0.5, 0.5312, 1.0, 0.5, 1.0, 0.5, 0.5, 0.5, 0.5, 0.5, 1.0, 0.4688, 1.0, 0.4688, 0.5, 0.4688, 0.5, 0.4688, 1.0, 0.4375, 1.0, 0.4375, 0.5, 0.4375, 0.5, 0.4375, 1.0, 0.4062, 1.0, 0.4062, 0.5, 0.4062, 0.5, 0.4062, 1.0, 0.375, 1.0, 0.375, 0.5, 0.375, 0.5, 0.375, 1.0, 0.3438, 1.0, 0.3438, 0.5, 0.3438, 0.5, 0.3438, 1.0, 0.3125, 1.0, 0.3125, 0.5, 0.3125, 0.5, 0.3125, 1.0, 0.2812, 1.0, 0.2812, 0.5, 0.2812, 0.5, 0.2812, 1.0, 0.25, 1.0, 0.25, 0.5, 0.25, 0.5, 0.25, 1.0, 0.2188, 1.0, 0.2188, 0.5, 0.2188, 0.5, 0.2188, 1.0, 0.1875, 1.0, 0.1875, 0.5, 0.1875, 0.5, 0.1875, 1.0, 0.1562, 1.0, 0.1562, 0.5, 0.1562, 0.5, 0.1562, 1.0, 0.125, 1.0, 0.125, 0.5, 0.125, 0.5, 0.125, 1.0, 0.09375, 1.0, 0.09375, 0.5, 0.09375, 0.5, 0.09375, 1.0, 0.0625, 1.0, 0.0625, 0.5, 0.2968, 0.4854, 0.25, 0.49, 0.2032, 0.4854, 0.1582, 0.4717, 0.1167, 0.4496, 0.08029, 0.4197, 0.05045, 0.3833, 0.02827, 0.3418, 0.01461, 0.2968, 0.01, 0.25, 0.01461, 0.2032, 0.02827, 0.1582, 0.05045, 0.1167, 0.08029, 0.08029, 0.1167, 0.05045, 0.1582, 0.02827, 0.2032, 0.01461, 0.25, 0.01, 0.2968, 0.01461, 0.3418, 0.02827, 0.3833, 0.05045, 0.4197, 0.08029, 0.4496, 0.1167, 0.4717, 0.1582, 0.4854, 0.2032, 0.49, 0.25, 0.4854, 0.2968, 0.4717, 0.3418, 0.4496, 0.3833, 0.4197, 0.4197, 0.3833, 0.4496, 0.3418, 0.4717, 0.0625, 0.5, 0.0625, 1.0, 0.03125, 1.0, 0.03125, 0.5, 0.03125, 0.5, 0.03125, 1.0, 0.0, 1.0, 0.0, 0.5, 0.75, 0.49, 0.7968, 0.4854, 0.8418, 0.4717, 0.8833, 0.4496, 0.9197, 0.4197, 0.9496, 0.3833, 0.9717, 0.3418, 0.9854, 0.2968, 0.99, 0.25, 0.9854, 0.2032, 0.9717, 0.1582, 0.9496, 0.1167, 0.9197, 0.08029, 0.8833, 0.05045, 0.8418, 0.02827, 0.7968, 0.01461, 0.75, 0.01, 0.7032, 0.01461, 0.6582, 0.02827, 0.6167, 0.05045, 0.5803, 0.08029, 0.5504, 0.1167, 0.5283, 0.1582, 0.5146, 0.2032, 0.51, 0.25, 0.5146, 0.2968, 0.5283, 0.3418, 0.5504, 0.3833, 0.5803, 0.4197, 0.6167, 0.4496, 0.6582, 0.4717, 0.7032, 0.4854])
me_cylinder_004.materials.append(mat_material_004)
me_cylinder_004.update()
me_cube_003 = bpy.data.meshes.new('Cube.003')
me_cube_003.from_pydata([(-1.0, -1.0, -1.0), (-1.013, -1.0, 1.0), (0.2299, 1.505, -0.2417), (0.2299, 1.505, 1.758), (0.4474, -1.0, -1.0), (0.4474, -1.0, 1.0), (0.4831, 1.505, -0.2417), (-0.5481, -1.0, 1.0), (-0.497, 1.202e-18, -1.0), (-0.497, 1.202e-18, 1.0), (0.0, -1.0, -1.0), (0.0, -1.0, 1.0), (-0.1432, 1.202e-18, -1.0), (0.4831, 1.505, 1.758), (-0.5, -1.0, -1.0), (-0.2166, 2.276e-18, 1.0), (-0.7076, -0.5, -1.0), (-0.7435, -0.5, 1.0), (-0.3771, -0.5, -1.0), (-0.3964, -0.5, 1.0), (-0.8538, -0.75, -1.0), (0.4474, -0.75, 1.0), (0.0731, -0.75, 1.0), (0.0731, -0.75, -1.0), (-0.3904, -0.75, -1.0), (-0.4809, -0.75, 1.0), (-0.8826, -0.75, 1.0), (0.4474, -0.75, -1.0), (-0.8166, -0.625, 1.0), (0.4474, -0.625, -1.0), (-0.7807, -0.625, -1.0), (0.4474, -0.625, 1.0), (0.1096, -0.625, 1.0), (0.1096, -0.625, -1.0), (-0.3548, -0.625, -1.0), (-0.4506, -0.625, 1.0), (0.2734, 1.505, -0.2417), (-0.75, -1.0, -1.0), (0.2734, 1.505, 1.758), (-0.75, -1.0, 1.0), (-0.2383, 0.0, -1.0), (-0.3201, 1.202e-18, 1.0), (-0.4942, -0.5, -1.0), (-0.4942, -0.5, 1.0), (-0.6221, -0.75, -1.0), (-0.6221, -0.75, 1.0), (-0.5581, -0.625, 1.0), (-0.5581, -0.625, -1.0)], [], [(8, 9, 3, 2), (27, 21, 5, 4), (37, 39, 1, 0), (23, 27, 4, 10), (45, 26, 1, 39), (38, 3, 9, 41), (36, 38, 13, 6), (44, 24, 14, 37), (16, 17, 9, 8), (36, 6, 12, 40), (21, 22, 11, 5), (24, 23, 10, 14), (4, 5, 11, 10), (22, 25, 7, 11), (10, 11, 7, 14), (30, 28, 17, 16), (40, 12, 18, 42), (41, 9, 17, 43), (0, 1, 26, 20), (32, 35, 25, 22), (34, 33, 23, 24), (31, 32, 22, 21), (47, 34, 24, 44), (46, 28, 26, 45), (33, 29, 27, 23), (29, 31, 21, 27), (43, 17, 28, 46), (42, 18, 34, 47), (20, 26, 28, 30), (16, 42, 47, 30), (19, 43, 46, 35), (35, 46, 45, 25), (30, 47, 44, 20), (15, 41, 43, 19), (8, 40, 42, 16), (2, 36, 40, 8), (20, 44, 37, 0), (2, 3, 38, 36), (13, 38, 41, 15), (25, 45, 39, 7), (14, 7, 39, 37)])
_uv = me_cube_003.uv_layers.new(name='UVMap')
_uv.uv.foreach_set('vector', [0.375, 0.125, 0.625, 0.125, 0.625, 0.25, 0.375, 0.25, 0.375, 0.7188, 0.625, 0.7188, 0.625, 0.75, 0.375, 0.75, 0.375, 0.9688, 0.625, 0.9688, 0.625, 1.0, 0.375, 1.0, 0.25, 0.7188, 0.375, 0.7188, 0.375, 0.75, 0.25, 0.75, 0.8438, 0.7188, 0.875, 0.7188, 0.875, 0.75, 0.8438, 0.75, 0.8438, 0.5, 0.875, 0.5, 0.875, 0.625, 0.8437, 0.625, 0.375, 0.2812, 0.625, 0.2812, 0.625, 0.3125, 0.375, 0.3125, 0.1562, 0.7188, 0.1875, 0.7188, 0.1875, 0.75, 0.1562, 0.75, 0.375, 0.0625, 0.625, 0.0625, 0.625, 0.125, 0.375, 0.125, 0.1562, 0.5, 0.1875, 0.5, 0.1875, 0.625, 0.1562, 0.625, 0.625, 0.7188, 0.75, 0.7188, 0.75, 0.75, 0.625, 0.75, 0.1875, 0.7188, 0.25, 0.7188, 0.25, 0.75, 0.1875, 0.75, 0.375, 0.75, 0.625, 0.75, 0.625, 0.875, 0.375, 0.875, 0.75, 0.7188, 0.8125, 0.7188, 0.8125, 0.75, 0.75, 0.75, 0.375, 0.875, 0.625, 0.875, 0.625, 0.9375, 0.375, 0.9375, 0.375, 0.04688, 0.625, 0.04688, 0.625, 0.0625, 0.375, 0.0625, 0.1562, 0.625, 0.1875, 0.625, 0.1875, 0.6875, 0.1562, 0.6875, 0.8437, 0.625, 0.875, 0.625, 0.875, 0.6875, 0.8437, 0.6875, 0.375, 0.0, 0.625, 0.0, 0.625, 0.03125, 0.375, 0.03125, 0.75, 0.7031, 0.8125, 0.7031, 0.8125, 0.7188, 0.75, 0.7188, 0.1875, 0.7031, 0.25, 0.7031, 0.25, 0.7188, 0.1875, 0.7188, 0.625, 0.7031, 0.75, 0.7031, 0.75, 0.7188, 0.625, 0.7188, 0.1562, 0.7031, 0.1875, 0.7031, 0.1875, 0.7188, 0.1562, 0.7188, 0.8438, 0.7031, 0.875, 0.7031, 0.875, 0.7188, 0.8438, 0.7188, 0.25, 0.7031, 0.375, 0.7031, 0.375, 0.7188, 0.25, 0.7188, 0.375, 0.7031, 0.625, 0.7031, 0.625, 0.7188, 0.375, 0.7188, 0.8437, 0.6875, 0.875, 0.6875, 0.875, 0.7031, 0.8438, 0.7031, 0.1562, 0.6875, 0.1875, 0.6875, 0.1875, 0.7031, 0.1562, 0.7031, 0.375, 0.03125, 0.625, 0.03125, 0.625, 0.04688, 0.375, 0.04688, 0.125, 0.6875, 0.1562, 0.6875, 0.1562, 0.7031, 0.125, 0.7031, 0.8125, 0.6875, 0.8437, 0.6875, 0.8438, 0.7031, 0.8125, 0.7031, 0.8125, 0.7031, 0.8438, 0.7031, 0.8438, 0.7188, 0.8125, 0.7188, 0.125, 0.7031, 0.1562, 0.7031, 0.1562, 0.7188, 0.125, 0.7188, 0.8125, 0.625, 0.8437, 0.625, 0.8437, 0.6875, 0.8125, 0.6875, 0.125, 0.625, 0.1562, 0.625, 0.1562, 0.6875, 0.125, 0.6875, 0.125, 0.5, 0.1562, 0.5, 0.1562, 0.625, 0.125, 0.625, 0.125, 0.7188, 0.1562, 0.7188, 0.1562, 0.75, 0.125, 0.75, 0.375, 0.25, 0.625, 0.25, 0.625, 0.2812, 0.375, 0.2812, 0.8125, 0.5, 0.8438, 0.5, 0.8437, 0.625, 0.8125, 0.625, 0.8125, 0.7188, 0.8438, 0.7188, 0.8438, 0.75, 0.8125, 0.75, 0.375, 0.9375, 0.625, 0.9375, 0.625, 0.9688, 0.375, 0.9688])
me_cube_003.materials.append(mat_material_006)
me_cube_003.update()
me_circle_003 = bpy.data.meshes.new('Circle.003')
me_circle_003.from_pydata([(-0.8315, -0.7845, 0.2261), (-0.7071, -0.7826, 0.07458), (-0.5556, -0.7811, -0.04977), (-0.3827, -0.7799, -0.1422), (-0.1951, -0.7792, -0.1991), (0.0, -0.779, -0.2183), (0.1951, -0.7792, -0.1991), (0.3827, -0.7799, -0.1422), (0.5556, -0.7811, -0.04977), (0.7071, -0.7826, 0.07458), (0.8315, -0.7845, 0.2261), (-0.8315, -0.5378, 0.2261), (-0.7071, -0.5359, 0.07458), (-0.5556, -0.5344, -0.04977), (-0.3827, -0.5332, -0.1422), (-0.1951, -0.5325, -0.1991), (0.0, -0.5323, -0.2183), (0.1951, -0.5325, -0.1991), (0.3827, -0.5332, -0.1422), (0.5556, -0.5344, -0.04977), (0.7071, -0.5359, 0.07458), (0.8315, -0.5378, 0.2261), (-0.8315, -0.7845, 0.3582), (-0.7071, -0.7826, 0.2067), (-0.5556, -0.7811, 0.08232), (-0.3827, -0.7799, -0.01008), (-0.1951, -0.7792, -0.06698), (0.0, -0.779, -0.0862), (0.1951, -0.7792, -0.06698), (0.3827, -0.7799, -0.01008), (0.5556, -0.7811, 0.08232), (0.7071, -0.7826, 0.2067), (0.8315, -0.7845, 0.3582), (-0.8315, -0.5378, 0.3582), (-0.7071, -0.5359, 0.2067), (-0.5556, -0.5344, 0.08232), (-0.3827, -0.5332, -0.01008), (-0.1951, -0.5325, -0.06698), (0.0, -0.5323, -0.0862), (0.1951, -0.5325, -0.06698), (0.3827, -0.5332, -0.01008), (0.5556, -0.5344, 0.08232), (0.7071, -0.5359, 0.2067), (0.8315, -0.5378, 0.3582)], [], [(6, 17, 16, 5), (3, 14, 13, 2), (10, 21, 20, 9), (7, 18, 17, 6), (4, 15, 14, 3), (1, 12, 11, 0), (8, 19, 18, 7), (5, 16, 15, 4), (2, 13, 12, 1), (9, 20, 19, 8), (28, 27, 38, 39), (25, 24, 35, 36), (32, 31, 42, 43), (29, 28, 39, 40), (26, 25, 36, 37), (23, 22, 33, 34), (30, 29, 40, 41), (27, 26, 37, 38), (24, 23, 34, 35), (31, 30, 41, 42), (11, 12, 34, 33), (21, 10, 32, 43), (4, 3, 25, 26), (19, 20, 42, 41), (12, 13, 35, 34), (5, 4, 26, 27), (20, 21, 43, 42), (13, 14, 36, 35), (6, 5, 27, 28), (14, 15, 37, 36), (0, 11, 33, 22), (7, 6, 28, 29), (15, 16, 38, 37), (8, 7, 29, 30), (1, 0, 22, 23), (16, 17, 39, 38), (9, 8, 30, 31), (2, 1, 23, 24), (17, 18, 40, 39), (10, 9, 31, 32), (3, 2, 24, 25), (18, 19, 41, 40)])
_uv = me_circle_003.uv_layers.new(name='UVMap')
_uv.uv.foreach_set('vector', [0.0, 0.0, 0.0, 0.0, 0.0, 0.0, 0.0, 0.0, 0.0, 0.0, 0.0, 0.0, 0.0, 0.0, 0.0, 0.0, 0.0, 0.0, 0.0, 0.0, 0.0, 0.0, 0.0, 0.0, 0.0, 0.0, 0.0, 0.0, 0.0, 0.0, 0.0, 0.0, 0.0, 0.0, 0.0, 0.0, 0.0, 0.0, 0.0, 0.0, 0.0, 0.0, 0.0, 0.0, 0.0, 0.0, 0.0, 0.0, 0.0, 0.0, 0.0, 0.0, 0.0, 0.0, 0.0, 0.0, 0.0, 0.0, 0.0, 0.0, 0.0, 0.0, 0.0, 0.0, 0.0, 0.0, 0.0, 0.0, 0.0, 0.0, 0.0, 0.0, 0.0, 0.0, 0.0, 0.0, 0.0, 0.0, 0.0, 0.0, 0.0, 0.0, 0.0, 0.0, 0.0, 0.0, 0.0, 0.0, 0.0, 0.0, 0.0, 0.0, 0.0, 0.0, 0.0, 0.0, 0.0, 0.0, 0.0, 0.0, 0.0, 0.0, 0.0, 0.0, 0.0, 0.0, 0.0, 0.0, 0.0, 0.0, 0.0, 0.0, 0.0, 0.0, 0.0, 0.0, 0.0, 0.0, 0.0, 0.0, 0.0, 0.0, 0.0, 0.0, 0.0, 0.0, 0.0, 0.0, 0.0, 0.0, 0.0, 0.0, 0.0, 0.0, 0.0, 0.0, 0.0, 0.0, 0.0, 0.0, 0.0, 0.0, 0.0, 0.0, 0.0, 0.0, 0.0, 0.0, 0.0, 0.0, 0.0, 0.0, 0.0, 0.0, 0.0, 0.0, 0.0, 0.0, 0.0, 0.0, 0.0, 0.0, 0.0, 0.0, 0.0, 0.0, 0.0, 0.0, 0.0, 0.0, 0.0, 0.0, 0.0, 0.0, 0.0, 0.0, 0.0, 0.0, 0.0, 0.0, 0.0, 0.0, 0.0, 0.0, 0.0, 0.0, 0.0, 0.0, 0.0, 0.0, 0.0, 0.0, 0.0, 0.0, 0.0, 0.0, 0.0, 0.0, 0.0, 0.0, 0.0, 0.0, 0.0, 0.0, 0.0, 0.0, 0.0, 0.0, 0.0, 0.0, 0.0, 0.0, 0.0, 0.0, 0.0, 0.0, 0.0, 0.0, 0.0, 0.0, 0.0, 0.0, 0.0, 0.0, 0.0, 0.0, 0.0, 0.0, 0.0, 0.0, 0.0, 0.0, 0.0, 0.0, 0.0, 0.0, 0.0, 0.0, 0.0, 0.0, 0.0, 0.0, 0.0, 0.0, 0.0, 0.0, 0.0, 0.0, 0.0, 0.0, 0.0, 0.0, 0.0, 0.0, 0.0, 0.0, 0.0, 0.0, 0.0, 0.0, 0.0, 0.0, 0.0, 0.0, 0.0, 0.0, 0.0, 0.0, 0.0, 0.0, 0.0, 0.0, 0.0, 0.0, 0.0, 0.0, 0.0, 0.0, 0.0, 0.0, 0.0, 0.0, 0.0, 0.0, 0.0, 0.0, 0.0, 0.0, 0.0, 0.0, 0.0, 0.0, 0.0, 0.0, 0.0, 0.0, 0.0, 0.0, 0.0, 0.0, 0.0, 0.0, 0.0, 0.0, 0.0, 0.0, 0.0, 0.0, 0.0, 0.0, 0.0, 0.0, 0.0, 0.0, 0.0, 0.0, 0.0, 0.0, 0.0, 0.0, 0.0, 0.0, 0.0, 0.0, 0.0, 0.0, 0.0, 0.0, 0.0, 0.0, 0.0, 0.0, 0.0, 0.0, 0.0, 0.0])
me_circle_003.materials.append(mat_material_007)
me_circle_003.update()
arm_armature = bpy.data.armatures.new('Armature')  # bones are not reproduced

# ---- objects
ob_cube = bpy.data.objects.new('Cube', me_cube)
ob_armature = bpy.data.objects.new('Armature', arm_armature)
ob_eye_l = bpy.data.objects.new('Eye.L', me_cylinder_003)
ob_eye_r = bpy.data.objects.new('Eye.R', me_cylinder_004)
ob_nose = bpy.data.objects.new('Nose', me_cube_003)
ob_mouth = bpy.data.objects.new('Mouth', me_circle_003)

# ---- transforms, parenting, visibility, modifiers, constraints
ob_cube.parent = ob_armature
ob_cube.location = (0.0, 0.0, 0.0)
ob_cube.lock_rotations_4d = False
ob_cube.empty_display_type = 'ARROWS'
ob_cube.lineart.crease_threshold = 0.0
_vg = ob_cube.vertex_groups.new(name='Hip')
for _i, _w in zip([5, 8, 10, 12, 13, 14, 15, 64, 65, 66, 67, 117, 118, 138, 156, 157, 158, 159, 160], [0.008008, 0.008354, 0.04946, 0.1404, 0.03924, 0.8285, 0.2839, 0.03997, 0.1203, 0.2068, 0.09866, 0.9065, 0.02789, 0.05158, 0.09537, 0.3651, 0.5126, 0.7256, 0.1207]): _vg.add([_i], _w, 'REPLACE')
_vg = ob_cube.vertex_groups.new(name='Spine_1')
for _i, _w in zip([1, 3, 5, 7, 8, 9, 10, 11, 24, 25, 26, 27, 64, 65, 66, 67, 115, 116, 123, 138, 156, 157, 158, 159, 160, 161], [0.08732, 0.1176, 0.09358, 0.2174, 0.1547, 0.1956, 0.1547, 0.3621, 0.0111, 0.08827, 0.03042, 0.03878, 0.5741, 0.6074, 0.5434, 0.5693, 0.06997, 0.1501, 0.02163, 0.5961, 0.131, 0.1653, 0.1431, 0.1368, 0.1314, 0.01663]): _vg.add([_i], _w, 'REPLACE')
_vg = ob_cube.vertex_groups.new(name='Chest')
for _i, _w in zip([0, 1, 2, 3, 4, 5, 6, 7, 8, 9, 10, 11, 24, 25, 26, 27, 56, 57, 58, 59, 61, 62, 63, 64, 65, 66, 67, 76, 81, 82, 83, 84, 114, 115, 116, 123, 136, 138, 142, 156, 157, 158, 159, 160, 161, 162, 163, 164], [0.1082, 0.3861, 0.05079, 0.3878, 0.7094, 0.7415, 0.6598, 0.5741, 0.4812, 0.4488, 0.6818, 0.4755, 0.1519, 0.5861, 0.1372, 0.7661, 0.688, 0.6611, 0.4898, 0.4896, 0.0761, 0.002087, 0.04924, 0.1279, 0.1305, 0.1713, 0.1455, 0.004795, 0.1078, 0.1366, 0.1402, 0.08721, 0.01462, 0.235, 0.3899, 0.1258, 0.6069, 0.1141, 0.08694, 0.00961, 0.0335, 0.01502, 0.03125, 0.003765, 0.4161, 0.1275, 0.06392, 0.7717]): _vg.add([_i], _w, 'REPLACE')
_vg = ob_cube.vertex_groups.new(name='Neck')
for _i, _w in zip([0, 4, 6, 56, 57, 58, 59, 60, 61, 62, 63, 68, 69, 70, 74, 75, 76, 77, 78, 79, 80, 81, 82, 83, 84, 109, 110, 111, 112, 113, 136, 137, 139, 142, 151, 152, 153, 154, 155, 164], [0.04934, 0.1933, 0.05794, 0.1375, 0.1949, 0.4227, 0.4324, 0.1848, 0.4034, 0.197, 0.2484, 0.05673, 0.06193, 0.1111, 0.008246, 0.1579, 0.3124, 0.07455, 0.122, 0.006077, 0.004228, 0.7065, 0.6539, 0.6546, 0.7558, 0.006517, 0.06482, 0.01372, 0.04819, 0.06735, 0.2223, 0.178, 0.05454, 0.7326, 0.0004297, 0.01221, 0.04551, 0.0414, 0.006496, 0.05468]): _vg.add([_i], _w, 'REPLACE')
_vg = ob_cube.vertex_groups.new(name='Head')
for _i, _w in zip([57, 59, 60, 61, 62, 63, 68, 69, 70, 71, 72, 73, 74, 75, 76, 77, 78, 79, 80, 81, 82, 83, 84, 109, 110, 111, 112, 113, 136, 137, 139, 140, 141, 142, 151, 152, 153, 154, 155], [0.05268, 0.04017, 0.7867, 0.5089, 0.7737, 0.6977, 0.935, 0.928, 0.865, 0.9866, 0.991, 0.9786, 0.9649, 0.823, 0.6559, 0.9162, 0.8649, 0.9685, 0.9697, 0.1647, 0.1888, 0.1942, 0.1458, 0.9677, 0.9215, 0.9627, 0.9448, 0.9252, 0.002624, 0.7968, 0.9374, 0.9891, 0.9943, 0.1635, 0.9708, 0.9638, 0.9446, 0.9473, 0.9672]): _vg.add([_i], _w, 'REPLACE')
_vg = ob_cube.vertex_groups.new(name='Clav.L')
for _i, _w in zip([0, 1, 2, 3, 4, 5, 6, 7, 8, 9, 10, 24, 25, 26, 27, 28, 29, 31, 56, 57, 58, 59, 114, 115, 116, 123, 124, 136, 161, 162, 163, 164, 165, 166, 167], [0.7582, 0.05939, 0.8512, 0.06642, 0.06144, 0.03246, 0.0799, 0.006139, 0.0233, 0.03088, 0.003272, 0.1017, 0.05414, 0.1261, 0.07557, 0.4884, 0.3129, 0.004935, 0.1089, 0.03189, 0.05753, 0.0015, 0.8927, 0.03332, 0.014, 0.02419, 0.4921, 0.1229, 0.09954, 0.6046, 0.6399, 0.1098, 0.1081, 0.1595, 0.05883]): _vg.add([_i], _w, 'REPLACE')
_vg = ob_cube.vertex_groups.new(name='Upperarm.L')
for _i, _w in zip([0, 1, 2, 3, 5, 7, 8, 9, 10, 11, 24, 25, 26, 27, 28, 29, 30, 31, 40, 41, 42, 43, 64, 65, 66, 114, 115, 116, 123, 124, 125, 130, 131, 138, 161, 162, 163, 164, 165, 166, 167], [0.07856, 0.4343, 0.07815, 0.3715, 0.07648, 0.06911, 0.2725, 0.2388, 0.06694, 0.05004, 0.7023, 0.06994, 0.6766, 0.07827, 0.4895, 0.6645, 0.9806, 0.9435, 0.9889, 0.9617, 0.9945, 0.9698, 0.05433, 0.05572, 0.004825, 0.06511, 0.626, 0.3741, 0.7857, 0.5062, 0.9869, 0.9872, 0.9757, 0.07681, 0.01499, 0.2436, 0.2452, 0.03556, 0.8691, 0.8158, 0.9378]): _vg.add([_i], _w, 'REPLACE')
_vg = ob_cube.vertex_groups.new(name='LowerArm.L')
for _i, _w in zip([32, 33, 34, 35, 41, 43, 98, 100, 126, 127, 150], [0.9381, 0.965, 0.9424, 0.9721, 0.008782, 0.003314, 0.08663, 0.073, 0.9682, 0.9738, 0.03524]): _vg.add([_i], _w, 'REPLACE')
_vg = ob_cube.vertex_groups.new(name='Hand.L')
for _i, _w in zip([32, 34, 36, 37, 38, 39, 85, 86, 87, 88, 89, 90, 91, 92, 93, 95, 97, 98, 100, 128, 129, 143, 144, 145, 146, 148, 149, 150], [0.03191, 0.03028, 0.6431, 0.05584, 0.7061, 0.05428, 0.4757, 0.1022, 0.5925, 0.1048, 0.1819, 0.05564, 0.2317, 0.06403, 0.01674, 0.03211, 0.03317, 0.8535, 0.8587, 0.9631, 0.8703, 0.8392, 0.7482, 0.09545, 0.09065, 0.005557, 0.9672, 0.8988]): _vg.add([_i], _w, 'REPLACE')
_vg = ob_cube.vertex_groups.new(name='Fingers.L')
for _i, _w in zip([36, 37, 38, 39, 85, 86, 87, 88, 89, 90, 91, 92, 93, 94, 95, 96, 98, 100, 129, 143, 144, 145, 146, 147, 148], [0.2981, 0.0787, 0.2376, 0.07362, 0.452, 0.1626, 0.3442, 0.1564, 0.6874, 0.5784, 0.6629, 0.5574, 0.1365, 0.1087, 0.1608, 0.1144, 0.03629, 0.05444, 0.08579, 0.1428, 0.2137, 0.8646, 0.8714, 0.05614, 0.1801]): _vg.add([_i], _w, 'REPLACE')
_vg = ob_cube.vertex_groups.new(name='Upperfinger.L')
for _i, _w in zip([36, 85, 87, 89, 90, 91, 92, 93, 94, 95, 96, 147, 148], [0.002806, 0.03059, 0.01179, 0.08897, 0.07988, 0.06928, 0.03868, 0.5942, 0.5413, 0.6134, 0.4495, 0.1011, 0.3192]): _vg.add([_i], _w, 'REPLACE')
_vg = ob_cube.vertex_groups.new(name='Lowerfinger.L')
for _i, _w in zip([89, 91, 92, 93, 94, 95, 96, 147, 148], [0.01806, 0.002981, 0.0163, 0.2334, 0.3037, 0.1809, 0.3878, 0.8343, 0.4616]): _vg.add([_i], _w, 'REPLACE')
_vg = ob_cube.vertex_groups.new(name='Thumb.L')
for _i, _w in zip([37, 39, 86, 88, 90, 92, 94, 96, 97, 99, 101, 102, 103, 129, 150], [0.7056, 0.7116, 0.5951, 0.6061, 0.2207, 0.2539, 0.008331, 0.008711, 0.9218, 0.953, 0.05513, 0.1049, 0.03511, 0.009368, 0.04724]): _vg.add([_i], _w, 'REPLACE')
_vg = ob_cube.vertex_groups.new(name='Upperthumb.L')
for _i, _w in zip([37, 39, 86, 88, 90, 92, 101, 102, 103, 104, 105, 106, 107], [0.1373, 0.1433, 0.1052, 0.1061, 0.0279, 0.03905, 0.8814, 0.8443, 0.9289, 0.935, 0.03262, 0.04111, 0.008664]): _vg.add([_i], _w, 'REPLACE')
_vg = ob_cube.vertex_groups.new(name='Lowerthumb.L')
for _i, _w in zip([101, 102, 104, 105, 106, 107, 108], [0.05199, 0.01046, 0.02863, 0.9563, 0.9502, 0.9693, 0.9905]): _vg.add([_i], _w, 'REPLACE')
_vg = ob_cube.vertex_groups.new(name='Clav.R')
for _i, _w in zip([6, 7, 11, 25, 56, 57, 161, 163], [0.1594, 0.06807, 0.01556, 0.1722, 0.004759, 0.03184, 0.3837, 0.01651]): _vg.add([_i], _w, 'REPLACE')
_vg = ob_cube.vertex_groups.new(name='Upperarm.R')
_vg = ob_cube.vertex_groups.new(name='LowerArm.R')
_vg = ob_cube.vertex_groups.new(name='Hand.R')
_vg = ob_cube.vertex_groups.new(name='Fingers.R')
_vg = ob_cube.vertex_groups.new(name='Upperfinger.R')
_vg = ob_cube.vertex_groups.new(name='Lowerfinger.R')
_vg = ob_cube.vertex_groups.new(name='Thumb.R')
_vg = ob_cube.vertex_groups.new(name='Upperthumb.R')
_vg = ob_cube.vertex_groups.new(name='Lowerthumb.R')
_vg = ob_cube.vertex_groups.new(name='Upperleg.L')
for _i, _w in zip([3, 9, 11, 12, 13, 14, 15, 16, 17, 18, 19, 64, 65, 66, 67, 116, 117, 118, 119, 120, 138, 156, 157, 158, 159, 160], [0.004589, 0.04466, 0.02746, 0.8396, 0.9378, 0.1418, 0.6856, 0.9829, 0.9947, 0.9664, 0.9943, 0.1836, 0.07651, 0.03435, 0.1524, 0.01617, 0.08785, 0.9442, 0.9831, 0.9913, 0.1504, 0.7293, 0.417, 0.2966, 0.08675, 0.7034]): _vg.add([_i], _w, 'REPLACE')
_vg = ob_cube.vertex_groups.new(name='Lowerleg.L')
for _i, _w in zip([20, 21, 22, 23, 44, 46, 52, 53, 54, 55, 121, 122, 132, 133, 134, 135], [0.4567, 0.001985, 0.4546, 0.04092, 0.3896, 0.3711, 0.9665, 0.9646, 0.9798, 0.9802, 0.1196, 0.136, 0.1037, 0.1081, 0.9787, 0.9809]): _vg.add([_i], _w, 'REPLACE')
_vg = ob_cube.vertex_groups.new(name='Upperleg.R')
_vg = ob_cube.vertex_groups.new(name='Lowerleg.R')
_vg = ob_cube.vertex_groups.new(name='Foot.L')
for _i, _w in zip([20, 21, 22, 23, 44, 45, 46, 47, 48, 49, 50, 51, 53, 121, 122, 132, 133], [0.543, 0.9738, 0.5452, 0.9542, 0.6103, 0.9876, 0.6288, 0.9815, 0.9992, 0.997, 0.9996, 0.998, 0.004403, 0.88, 0.8636, 0.8962, 0.8918]): _vg.add([_i], _w, 'REPLACE')
_vg = ob_cube.vertex_groups.new(name='Foot.R')
_m = ob_cube.modifiers.new('Mirror', 'MIRROR')
_m.use_clip = True
_m = ob_cube.modifiers.new('Subdivision', 'SUBSURF')
_m.levels = 2
_m = ob_cube.modifiers.new('Armature', 'ARMATURE')
_m.object = ob_armature
ob_armature.location = (0.0, 0.0, 0.0)
ob_eye_l.parent = ob_armature
ob_eye_l.matrix_parent_inverse = Matrix(((1.0, -2.384e-07, 1.436e-09, 2.597e-08), (-7.327e-15, 0.006024, 1.0, -7.296), (-2.384e-07, -1.0, 0.006024, 0.1089), (0.0, -0.0, -0.0, 1.0)))
ob_eye_l.location = (0.164, -0.3208, 6.909)
ob_eye_l.rotation_euler = (1.211, 0.007348, 0.1617)
ob_eye_l.scale = (-0.07327, -0.07333, -0.007684)
ob_eye_r.parent = ob_armature
ob_eye_r.matrix_parent_inverse = Matrix(((1.0, -2.384e-07, 1.436e-09, 2.597e-08), (-7.327e-15, 0.006024, 1.0, -7.296), (-2.384e-07, -1.0, 0.006024, 0.1089), (0.0, -0.0, -0.0, 1.0)))
ob_eye_r.location = (-0.1623, -0.3159, 6.909)
ob_eye_r.rotation_euler = (1.211, 0.007348, -0.2836)
ob_eye_r.scale = (-0.07327, -0.07333, -0.007684)
ob_nose.parent = ob_armature
ob_nose.matrix_parent_inverse = Matrix(((1.0, -2.384e-07, 1.436e-09, 2.597e-08), (-7.327e-15, 0.006024, 1.0, -7.296), (-2.384e-07, -1.0, 0.006024, 0.1089), (0.0, -0.0, -0.0, 1.0)))
ob_nose.location = (-0.005505, -0.3597, 6.717)
ob_nose.rotation_euler = (1.53, -9.112e-18, 1.871e-19)
ob_nose.scale = (0.1031, 0.0642, 0.006349)
ob_mouth.parent = ob_armature
ob_mouth.matrix_parent_inverse = Matrix(((1.0, -2.384e-07, 1.436e-09, 2.597e-08), (-7.327e-15, 0.006024, 1.0, -7.296), (-2.384e-07, -1.0, 0.006024, 0.1089), (0.0, -0.0, -0.0, 1.0)))
ob_mouth.location = (-0.0002241, -0.2793, 6.459)
ob_mouth.rotation_euler = (-0.2266, -0.0, 0.0)
ob_mouth.scale = (0.2481, 0.09512, 0.2195)

# ---- collection membership
col_collection.objects.link(ob_cube)
col_collection.objects.link(ob_armature)
col_collection.objects.link(ob_eye_l)
col_collection.objects.link(ob_eye_r)
col_collection.objects.link(ob_nose)
col_collection.objects.link(ob_mouth)

# ---- scene / render settings (as saved in the file)
scene.frame_start = 1; scene.frame_end = 250; scene.frame_set(0)
scene.render.engine = 'BLENDER_EEVEE_NEXT'
scene.cycles.sampling_pattern = 'TABULATED_SOBOL'
bpy.context.view_layer.update()

# ---- added for rendering (the .blend has no active camera and no usable light): camera, sun
cam_auto = bpy.data.cameras.new('AutoCamera')
cam_auto.lens = 50.0
cam_auto.sensor_width = 36.0
cam_auto.clip_end = 1000.0
ob_auto_camera = bpy.data.objects.new('AutoCamera', cam_auto)
scene.collection.objects.link(ob_auto_camera)
ob_auto_camera.location = (7.21402, -8.66649, 9.40177)
ob_auto_camera.rotation_euler = (1.09748, -7.21219e-08, 0.694738)
scene.camera = ob_auto_camera
light_auto_sun = bpy.data.lights.new('AutoSun', 'SUN')
light_auto_sun.energy = 3.0
light_auto_sun.angle = 0.0523599
ob_auto_sun = bpy.data.objects.new('AutoSun', light_auto_sun)
scene.collection.objects.link(ob_auto_sun)
ob_auto_sun.rotation_euler = (0.872665, 0.174533, 0.523599)
bpy.context.view_layer.update()
